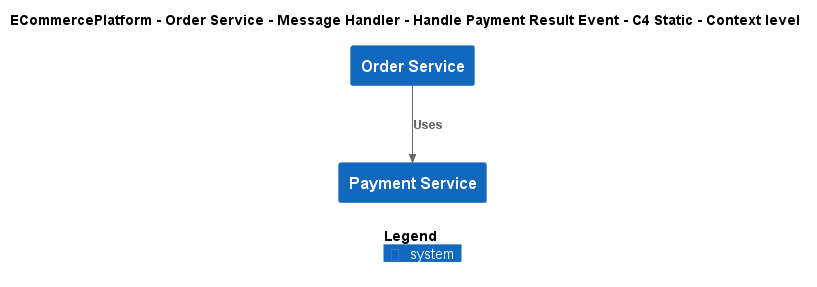

The diagram above was rendered by PlantUML. Its source (embedded in the PNG):
@startuml
!include ..\..\..\..\..\..\..\.c4s\C4_Context.puml

AddElementTag("c4interflow:lifecycle:new", $bgColor=green, $fontColor=#ffffff, $borderColor=green, $shadowing="False")
AddElementTag("c4interflow:lifecycle:changed", $bgColor=orange, $fontColor=#ffffff, $borderColor=orange, $shadowing="False")
AddElementTag("c4interflow:lifecycle:removed", $bgColor=red, $fontColor=#ffffff, $borderColor=red, $shadowing="False")

AddRelTag("c4interflow:lifecycle:new", $textColor=green, $lineColor=green)
AddRelTag("c4interflow:lifecycle:changed", $textColor=orange, $lineColor=orange)
AddRelTag("c4interflow:lifecycle:removed", $textColor=red, $lineColor=red)

SHOW_PERSON_PORTRAIT()
LAYOUT_TOP_DOWN()

skinparam linetype polyline

title ECommercePlatform - Order Service - Message Handler - Handle Payment Result Event - C4 Static - Context level

System(ECommercePlatform.SoftwareSystems.OrderService, "Order Service", "")
System(ECommercePlatform.SoftwareSystems.PaymentService, "Payment Service", "")

Rel(ECommercePlatform.SoftwareSystems.OrderService, ECommercePlatform.SoftwareSystems.PaymentService, "Uses")


SHOW_LEGEND()
@enduml